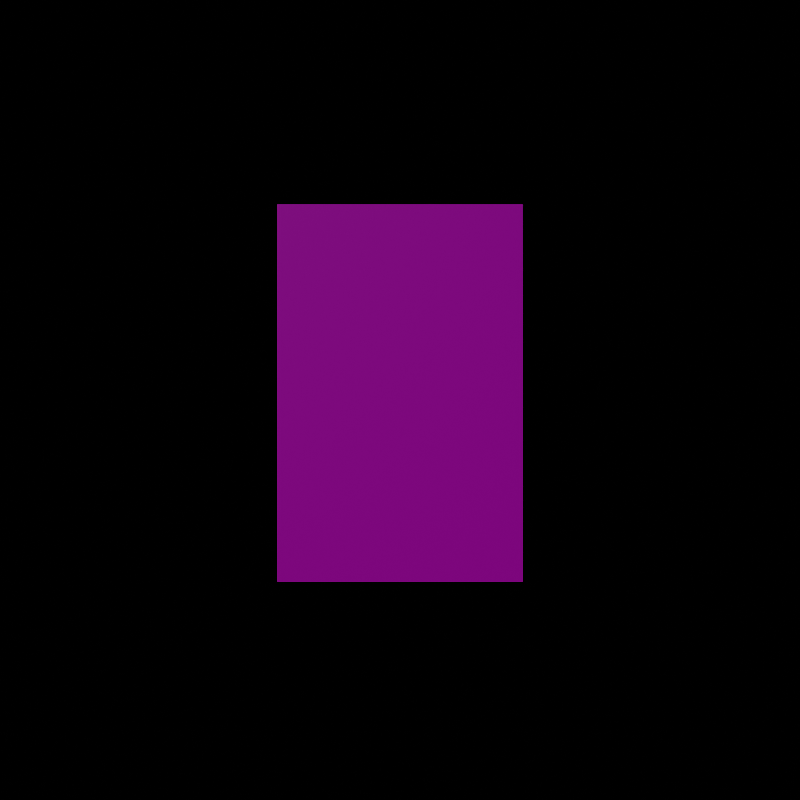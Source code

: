 # Source: Contract.blend  (saved by Blender 3.6.11; exported with 4.5.12 LTS)
import bpy
from mathutils import Matrix  # noqa: F401  (used for matrix-valued properties, if any)

bpy.ops.wm.read_factory_settings(use_empty=True)
scene = bpy.context.scene
scene.name = 'Scene'

# ---- collections
col_collection = bpy.data.collections.new('Collection'); scene.collection.children.link(col_collection)

# ---- images (referenced by path relative to the original .blend; pixels are not part of the script)
import os
ASSET_DIR = os.environ.get("B2B_ASSET_DIR", "")  # directory of the original .blend (textures are referenced by path, not embedded)
HERE = os.path.dirname(os.path.abspath(__file__))  # packed textures are extracted next to this script under _unpacked/

def load_image(name, relpath, width, height, colorspace="sRGB"):
    """Load a texture the original file referenced (path relative to the .blend, or extracted next to this script)."""
    p = next((c for c in (os.path.join(HERE, relpath), os.path.join(ASSET_DIR, relpath)) if relpath and os.path.exists(c)), "")
    if p:
        img = bpy.data.images.load(p, check_existing=True)
        img.name = name
    else:  # same state as the original file: an image datablock whose file is absent (Cycles renders it pink)
        img = bpy.data.images.new(name, width, height)
        img.source = "FILE"
        img.filepath = "//" + (relpath or name)
    img.colorspace_settings.name = colorspace
    return img
img_contract_png = load_image('Contract.png', 'Contract.png', 1024, 1024, 'sRGB')

# ---- materials (node trees are filled in below, after node groups)
mat_material = bpy.data.materials.new('Material')
mat_material.alpha_threshold = 0.0
mat_material.roughness = 0.5
mat_material.line_color = (0.0, 0.0, 0.0, 1.0)

# ---- material node trees
mat_material.use_nodes = True; mat_material.node_tree.nodes.clear()
_N = mat_material.node_tree.nodes; _L = mat_material.node_tree.links
n0 = _N.new('ShaderNodeOutputMaterial'); n0.name = 'Material Output'; n0.location = (300, 300)
n1 = _N.new('ShaderNodeBsdfPrincipled'); n1.name = 'Principled BSDF'; n1.location = (10, 300)
n1.distribution = 'GGX'
n1.subsurface_method = 'RANDOM_WALK_SKIN'
n1.inputs[3].default_value = 1.45
n1.inputs[27].default_value = (0.0, 0.0, 0.0, 1.0)
n1.inputs[28].default_value = 1.0
n2 = _N.new('ShaderNodeTexImage'); n2.name = 'Image Texture'; n2.location = (-334, 154)
n2.image = img_contract_png
n2.interpolation = 'Closest'
n2.extension = 'CLIP'
_L.new(n1.outputs[0], n0.inputs[0])
_L.new(n2.outputs[0], n1.inputs[0])
_L.new(n2.outputs[1], n1.inputs[4])
n0.is_active_output = True

# ---- world
world_world = bpy.data.worlds.new('World'); scene.world = world_world
world_world.use_nodes = True; world_world.node_tree.nodes.clear()
_N = world_world.node_tree.nodes; _L = world_world.node_tree.links
n0 = _N.new('ShaderNodeOutputWorld'); n0.name = 'World Output'; n0.location = (300, 300)
n1 = _N.new('ShaderNodeBackground'); n1.name = 'Background'; n1.location = (10, 300)
n1.inputs[0].default_value = (0.0, 0.0, 0.0, 1.0)
_L.new(n1.outputs[0], n0.inputs[0])
n0.is_active_output = True
world_world.color = (0.05088, 0.05088, 0.05088)
world_world.use_sun_shadow = False
world_world.sun_shadow_jitter_overblur = 0.0

# ---- cameras
cam_camera_001 = bpy.data.cameras.new('Camera.001')

# ---- lights
light_sun = bpy.data.lights.new('Sun', 'SUN')
light_sun.transmission_factor = 0.0
light_sun.energy = 1.0

# ---- meshes
me_cube = bpy.data.meshes.new('Cube')
me_cube.from_pydata([(-0.4, 0.001, -0.5879), (0.4, 0.001, -0.5879), (-0.4, 0.001, 0.636), (0.4, 0.001, 0.636), (-0.4, -1.748e-08, 0.636), (0.4, 5.245e-08, 0.636), (-0.4, -5.245e-08, -0.5879), (0.4, 1.748e-08, -0.5879)], [], [(0, 1, 3, 2), (7, 6, 4, 5)])
_uv = me_cube.uv_layers.new(name='UVMap')
_uv.uv.foreach_set('vector', [1.0, 0.0, 0.5, 0.0, 0.5, 1.0, 1.0, 1.0, 0.0, 0.0, 0.5, 0.0, 0.5, 1.0, 0.0, 1.0])
me_cube.materials.append(mat_material)
me_cube.use_mirror_vertex_groups = False
me_cube.update()
arm_armature = bpy.data.armatures.new('Armature')  # bones are not reproduced

# ---- objects
ob_contract = bpy.data.objects.new('Contract', me_cube)
ob_camera = bpy.data.objects.new('Camera', cam_camera_001)
ob_sun = bpy.data.objects.new('Sun', light_sun)
ob_contract_arm = bpy.data.objects.new('Contract_Arm', arm_armature)

# ---- transforms, parenting, visibility, modifiers, constraints
ob_contract.parent = ob_contract_arm
ob_contract.location = (0.0, 0.0, 0.0)
ob_contract.lock_rotations_4d = False
ob_contract.empty_display_type = 'ARROWS'
ob_contract.lineart.crease_threshold = 0.0
_vg = ob_contract.vertex_groups.new(name='Bone')
_vg.add([0, 1, 2, 3, 4, 5, 6, 7], 1.0, 'REPLACE')
_m = ob_contract.modifiers.new('Armature', 'ARMATURE')
_m.object = ob_contract_arm
ob_camera.location = (0.0, -3.6, 0.0)
ob_camera.rotation_euler = (1.571, -0.0, 0.0)
ob_sun.location = (0.0, 0.0, 0.0)
ob_sun.rotation_euler = (0.4159, -0.7891, 0.2395)
ob_contract_arm.location = (0.0, 0.0, 0.0)

# ---- collection membership
col_collection.objects.link(ob_contract)
col_collection.objects.link(ob_camera)
col_collection.objects.link(ob_sun)
col_collection.objects.link(ob_contract_arm)

# ---- scene / render settings (as saved in the file)
scene.camera = ob_camera
scene.frame_start = 1; scene.frame_end = 92; scene.frame_set(55)
scene.render.engine = 'CYCLES'
scene.render.resolution_x = 128
scene.render.resolution_y = 128
scene.render.fps = 30
scene.render.film_transparent = True
scene.cycles.sampling_pattern = 'TABULATED_SOBOL'
scene.cycles.filter_width = 0.01
scene.view_settings.view_transform = 'Filmic'
bpy.context.view_layer.update()

